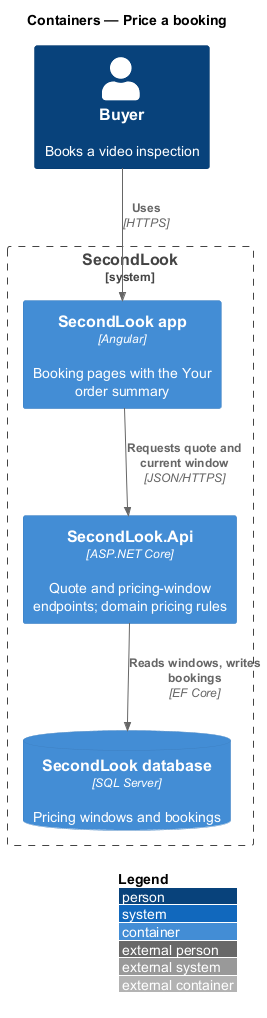

The diagram above was rendered by PlantUML. Its source (embedded in the PNG):
@startuml
!include <C4/C4_Container>
LAYOUT_WITH_LEGEND()
title Containers — Price a booking

Person(buyer, "Buyer", "Books a video inspection")
System_Boundary(secondlook, "SecondLook") {
  Container(app, "SecondLook app", "Angular", "Booking pages with the Your order summary")
  Container(api, "SecondLook.Api", "ASP.NET Core", "Quote and pricing-window endpoints; domain pricing rules")
  ContainerDb(db, "SecondLook database", "SQL Server", "Pricing windows and bookings")
}

Rel(buyer, app, "Uses", "HTTPS")
Rel(app, api, "Requests quote and current window", "JSON/HTTPS")
Rel(api, db, "Reads windows, writes bookings", "EF Core")
@enduml